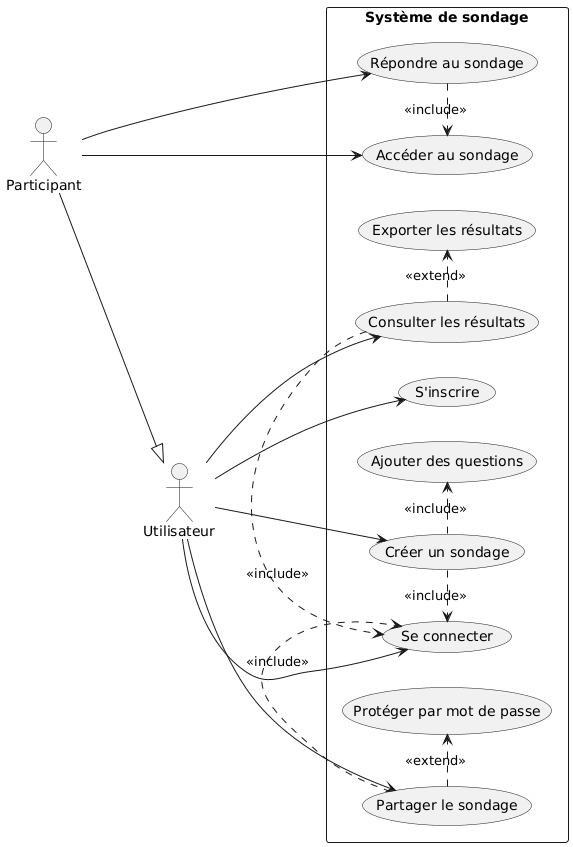

The diagram above was rendered by PlantUML. Its source (embedded in the PNG):
@startuml
left to right direction

actor "Utilisateur" as User
actor "Participant" as Participant

Participant --|> User

rectangle "Système de sondage" {

  (S'inscrire) as UC1
  (Se connecter) as UC2
  (Créer un sondage) as UC3
  (Ajouter des questions) as UC4
  (Partager le sondage) as UC5
  (Consulter les résultats) as UC6
  (Accéder au sondage) as UC7
  (Répondre au sondage) as UC8
  (Protéger par mot de passe) as UC9
  (Exporter les résultats) as UC10

  User --> UC1
  User --> UC2
  User --> UC3
  User --> UC5
  User --> UC6

  Participant --> UC7
  Participant --> UC8

  UC3 .> UC2 : <<include>>
  UC5 .> UC2 : <<include>>
  UC6 .> UC2 : <<include>>

  UC3 .> UC4 : <<include>>
  UC8 .> UC7 : <<include>>

  UC5 .> UC9 : <<extend>>
  UC6 .> UC10 : <<extend>>
}
@enduml